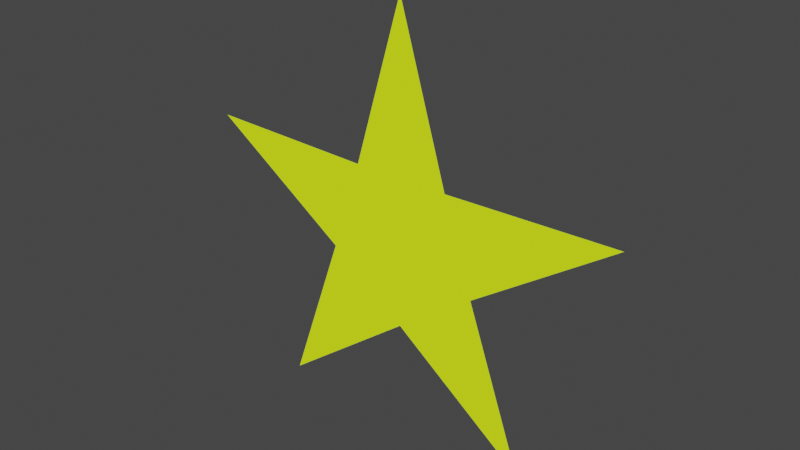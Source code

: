 # Source: star.blend  (saved by Blender 2.91.10; exported with 4.5.12 LTS)
import bpy
from mathutils import Matrix  # noqa: F401  (used for matrix-valued properties, if any)

bpy.ops.wm.read_factory_settings(use_empty=True)
scene = bpy.context.scene
scene.name = 'Scene'

# ---- collections
col_collection = bpy.data.collections.new('Collection'); scene.collection.children.link(col_collection)

# ---- materials (node trees are filled in below, after node groups)
mat_matmain = bpy.data.materials.new('MatMain')
mat_matmain.use_transparent_shadow = False

# ---- material node trees
mat_matmain.use_nodes = True; mat_matmain.node_tree.nodes.clear()
_N = mat_matmain.node_tree.nodes; _L = mat_matmain.node_tree.links
n0 = _N.new('ShaderNodeOutputMaterial'); n0.name = 'Material Output'; n0.location = (300, 300)
n1 = _N.new('ShaderNodeBackground'); n1.name = 'Background'; n1.location = (10, 300)
n1.inputs[0].default_value = (0.5764, 0.8, 0.01042, 1.0)
_L.new(n1.outputs[0], n0.inputs[0])
n0.is_active_output = True

# ---- world
world_world = bpy.data.worlds.new('World'); scene.world = world_world
world_world.use_nodes = True; world_world.node_tree.nodes.clear()
_N = world_world.node_tree.nodes; _L = world_world.node_tree.links
n0 = _N.new('ShaderNodeOutputWorld'); n0.name = 'World Output'; n0.location = (300, 300)
n1 = _N.new('ShaderNodeBackground'); n1.name = 'Background'; n1.location = (10, 300)
n1.inputs[0].default_value = (0.05088, 0.05088, 0.05088, 1.0)
_L.new(n1.outputs[0], n0.inputs[0])
n0.is_active_output = True
world_world.color = (0.05088, 0.05088, 0.05088)
world_world.use_sun_shadow = False
world_world.sun_shadow_jitter_overblur = 0.0

# ---- meshes
me_circle = bpy.data.meshes.new('Circle')
me_circle.from_pydata([(0.0, 1.0, 0.0), (-0.2115, 0.2911, 0.0), (-0.9511, 0.309, 0.0), (-0.3422, -0.1112, 0.0), (-0.5878, -0.809, 0.0), (8.563e-09, -0.3598, 0.0), (0.5878, -0.809, 0.0), (0.3422, -0.1112, 0.0), (0.9511, 0.309, 0.0), (0.2115, 0.2911, 0.0), (-5.96e-09, 2.384e-08, 0.0)], [], [(5, 4, 10), (2, 1, 10), (9, 8, 10), (6, 5, 10), (3, 2, 10), (0, 9, 10), (7, 6, 10), (4, 3, 10), (1, 0, 10), (8, 7, 10)])
_uv = me_circle.uv_layers.new(name='UVMap')
_uv.uv.foreach_set('vector', [0.0, 0.0, 0.0, 0.0, 0.0, 0.0, 0.0, 0.0, 0.0, 0.0, 0.0, 0.0, 0.0, 0.0, 0.0, 0.0, 0.0, 0.0, 0.0, 0.0, 0.0, 0.0, 0.0, 0.0, 0.0, 0.0, 0.0, 0.0, 0.0, 0.0, 0.0, 0.0, 0.0, 0.0, 0.0, 0.0, 0.0, 0.0, 0.0, 0.0, 0.0, 0.0, 0.0, 0.0, 0.0, 0.0, 0.0, 0.0, 0.0, 0.0, 0.0, 0.0, 0.0, 0.0, 0.0, 0.0, 0.0, 0.0, 0.0, 0.0])
me_circle.materials.append(mat_matmain)
me_circle.use_remesh_fix_poles = True
me_circle.use_remesh_preserve_attributes = False
me_circle.use_mirror_vertex_groups = False
me_circle.update()

# ---- objects
ob_circle = bpy.data.objects.new('Circle', me_circle)

# ---- transforms, parenting, visibility, modifiers, constraints
ob_circle.location = (0.0, 0.0, 0.0)
ob_circle.rotation_euler = (1.571, 2.22e-16, 2.22e-16)
ob_circle.lineart.crease_threshold = 0.0

# ---- collection membership
col_collection.objects.link(ob_circle)

# ---- scene / render settings (as saved in the file)
scene.frame_start = 1; scene.frame_end = 250; scene.frame_set(1)
scene.render.engine = 'BLENDER_EEVEE_NEXT'
scene.cycles.use_denoising = False
scene.cycles.samples = 128
scene.cycles.sampling_pattern = 'TABULATED_SOBOL'
scene.cycles.use_adaptive_sampling = False
scene.cycles.use_light_tree = False
scene.view_settings.view_transform = 'Filmic'
bpy.context.view_layer.update()

# ---- added for rendering (the .blend has no active camera and no usable light): camera, sun
cam_auto = bpy.data.cameras.new('AutoCamera')
cam_auto.lens = 50.0
cam_auto.sensor_width = 36.0
cam_auto.clip_end = 1000.0
ob_auto_camera = bpy.data.objects.new('AutoCamera', cam_auto)
scene.collection.objects.link(ob_auto_camera)
ob_auto_camera.location = (2.42871, -2.91445, 2.03846)
ob_auto_camera.rotation_euler = (1.09748, -7.21219e-08, 0.694738)
scene.camera = ob_auto_camera
light_auto_sun = bpy.data.lights.new('AutoSun', 'SUN')
light_auto_sun.energy = 3.0
light_auto_sun.angle = 0.0523599
ob_auto_sun = bpy.data.objects.new('AutoSun', light_auto_sun)
scene.collection.objects.link(ob_auto_sun)
ob_auto_sun.rotation_euler = (0.872665, 0.174533, 0.523599)
bpy.context.view_layer.update()
